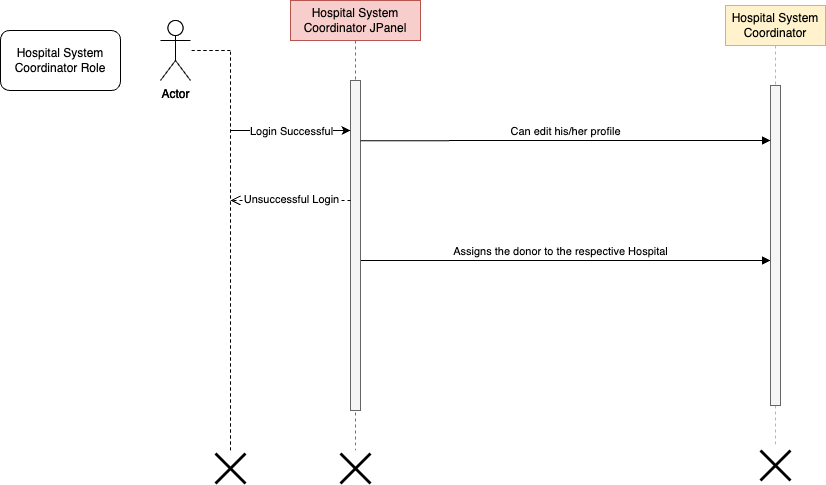

The diagram above was exported from draw.io. Its source (the exported page's mxGraphModel, read from the mxfile embedded in the PNG):
<mxGraphModel dx="1781" dy="652" grid="1" gridSize="10" guides="1" tooltips="1" connect="1" arrows="1" fold="1" page="1" pageScale="1" pageWidth="827" pageHeight="1169" math="0" shadow="0">
  <root>
    <mxCell id="0" />
    <mxCell id="1" parent="0" />
    <mxCell id="x3yaCWnLROzlWs18PSni-2" value="" style="html=1;points=[];perimeter=orthogonalPerimeter;outlineConnect=0;targetShapes=umlLifeline;portConstraint=eastwest;newEdgeStyle={&quot;edgeStyle&quot;:&quot;elbowEdgeStyle&quot;,&quot;elbow&quot;:&quot;vertical&quot;,&quot;curved&quot;:0,&quot;rounded&quot;:0};fillColor=#f5f5f5;fontColor=#333333;strokeColor=#666666;" vertex="1" parent="1">
      <mxGeometry x="280" y="190" width="10" height="330" as="geometry" />
    </mxCell>
    <mxCell id="x3yaCWnLROzlWs18PSni-4" value="Actor" style="shape=umlActor;verticalLabelPosition=bottom;verticalAlign=top;html=1;outlineConnect=0;" vertex="1" parent="1">
      <mxGeometry x="90" y="130" width="30" height="60" as="geometry" />
    </mxCell>
    <mxCell id="x3yaCWnLROzlWs18PSni-5" value="" style="endArrow=none;dashed=1;html=1;rounded=0;" edge="1" parent="1">
      <mxGeometry width="50" height="50" relative="1" as="geometry">
        <mxPoint x="160" y="560" as="sourcePoint" />
        <mxPoint x="160" y="160" as="targetPoint" />
      </mxGeometry>
    </mxCell>
    <mxCell id="x3yaCWnLROzlWs18PSni-6" value="" style="endArrow=none;dashed=1;html=1;rounded=0;" edge="1" parent="1" target="x3yaCWnLROzlWs18PSni-4">
      <mxGeometry width="50" height="50" relative="1" as="geometry">
        <mxPoint x="160" y="160" as="sourcePoint" />
        <mxPoint x="450" y="310" as="targetPoint" />
      </mxGeometry>
    </mxCell>
    <mxCell id="x3yaCWnLROzlWs18PSni-7" value="" style="endArrow=classic;html=1;rounded=0;" edge="1" parent="1" target="x3yaCWnLROzlWs18PSni-2">
      <mxGeometry width="50" height="50" relative="1" as="geometry">
        <mxPoint x="160" y="240" as="sourcePoint" />
        <mxPoint x="280" y="240" as="targetPoint" />
      </mxGeometry>
    </mxCell>
    <mxCell id="x3yaCWnLROzlWs18PSni-8" value="Assigns the donor to the respective Hospital" style="html=1;verticalAlign=bottom;endArrow=block;edgeStyle=elbowEdgeStyle;elbow=horizontal;curved=0;rounded=0;" edge="1" parent="1">
      <mxGeometry x="-0.0244" relative="1" as="geometry">
        <mxPoint x="290" y="370" as="sourcePoint" />
        <Array as="points">
          <mxPoint x="610.5" y="370" />
        </Array>
        <mxPoint x="700" y="370" as="targetPoint" />
        <mxPoint as="offset" />
      </mxGeometry>
    </mxCell>
    <mxCell id="x3yaCWnLROzlWs18PSni-9" value="Hospital System Coordinator&amp;nbsp;JPanel" style="shape=umlLifeline;perimeter=lifelinePerimeter;whiteSpace=wrap;html=1;container=0;dropTarget=0;collapsible=0;recursiveResize=0;outlineConnect=0;portConstraint=eastwest;newEdgeStyle={&quot;edgeStyle&quot;:&quot;elbowEdgeStyle&quot;,&quot;elbow&quot;:&quot;vertical&quot;,&quot;curved&quot;:0,&quot;rounded&quot;:0};fillColor=#f8cecc;strokeColor=#b85450;" vertex="1" parent="1">
      <mxGeometry x="220" y="110" width="130" height="450" as="geometry" />
    </mxCell>
    <mxCell id="x3yaCWnLROzlWs18PSni-10" value="" style="html=1;points=[];perimeter=orthogonalPerimeter;outlineConnect=0;targetShapes=umlLifeline;portConstraint=eastwest;newEdgeStyle={&quot;edgeStyle&quot;:&quot;elbowEdgeStyle&quot;,&quot;elbow&quot;:&quot;vertical&quot;,&quot;curved&quot;:0,&quot;rounded&quot;:0};fillColor=#f5f5f5;fontColor=#333333;strokeColor=#666666;" vertex="1" parent="x3yaCWnLROzlWs18PSni-9">
      <mxGeometry x="60" y="80" width="10" height="330" as="geometry" />
    </mxCell>
    <mxCell id="x3yaCWnLROzlWs18PSni-11" value="Hospital System Coordinator" style="shape=umlLifeline;perimeter=lifelinePerimeter;whiteSpace=wrap;html=1;container=0;dropTarget=0;collapsible=0;recursiveResize=0;outlineConnect=0;portConstraint=eastwest;newEdgeStyle={&quot;edgeStyle&quot;:&quot;elbowEdgeStyle&quot;,&quot;elbow&quot;:&quot;vertical&quot;,&quot;curved&quot;:0,&quot;rounded&quot;:0};fillColor=#fff2cc;strokeColor=#d6b656;" vertex="1" parent="1">
      <mxGeometry x="655" y="115" width="100" height="440" as="geometry" />
    </mxCell>
    <mxCell id="x3yaCWnLROzlWs18PSni-12" value="" style="html=1;points=[];perimeter=orthogonalPerimeter;outlineConnect=0;targetShapes=umlLifeline;portConstraint=eastwest;newEdgeStyle={&quot;edgeStyle&quot;:&quot;elbowEdgeStyle&quot;,&quot;elbow&quot;:&quot;vertical&quot;,&quot;curved&quot;:0,&quot;rounded&quot;:0};fillColor=#f5f5f5;fontColor=#333333;strokeColor=#666666;" vertex="1" parent="x3yaCWnLROzlWs18PSni-11">
      <mxGeometry x="45" y="80" width="10" height="320" as="geometry" />
    </mxCell>
    <mxCell id="x3yaCWnLROzlWs18PSni-14" value="Can edit his/her profile" style="html=1;verticalAlign=bottom;endArrow=block;edgeStyle=elbowEdgeStyle;elbow=vertical;curved=0;rounded=0;exitX=1;exitY=0.152;exitDx=0;exitDy=0;exitPerimeter=0;" edge="1" parent="1" target="x3yaCWnLROzlWs18PSni-12">
      <mxGeometry relative="1" as="geometry">
        <mxPoint x="290" y="250.15999999999997" as="sourcePoint" />
        <Array as="points">
          <mxPoint x="610" y="250" />
        </Array>
        <mxPoint x="680" y="250" as="targetPoint" />
      </mxGeometry>
    </mxCell>
    <mxCell id="x3yaCWnLROzlWs18PSni-15" value="Actor" style="shape=umlActor;verticalLabelPosition=bottom;verticalAlign=top;html=1;outlineConnect=0;" vertex="1" parent="1">
      <mxGeometry x="90" y="130" width="30" height="60" as="geometry" />
    </mxCell>
    <mxCell id="x3yaCWnLROzlWs18PSni-16" value="Hospital System Coordinator&amp;nbsp;Role" style="rounded=1;whiteSpace=wrap;html=1;" vertex="1" parent="1">
      <mxGeometry x="-70" y="140" width="120" height="60" as="geometry" />
    </mxCell>
    <mxCell id="x3yaCWnLROzlWs18PSni-17" value="" style="endArrow=none;dashed=1;html=1;rounded=0;" edge="1" parent="1">
      <mxGeometry width="50" height="50" relative="1" as="geometry">
        <mxPoint x="160" y="560" as="sourcePoint" />
        <mxPoint x="160" y="160" as="targetPoint" />
      </mxGeometry>
    </mxCell>
    <mxCell id="x3yaCWnLROzlWs18PSni-18" value="" style="endArrow=none;dashed=1;html=1;rounded=0;" edge="1" parent="1" target="x3yaCWnLROzlWs18PSni-15">
      <mxGeometry width="50" height="50" relative="1" as="geometry">
        <mxPoint x="160" y="160" as="sourcePoint" />
        <mxPoint x="450" y="310" as="targetPoint" />
      </mxGeometry>
    </mxCell>
    <mxCell id="x3yaCWnLROzlWs18PSni-19" value="" style="shape=umlDestroy;whiteSpace=wrap;html=1;strokeWidth=3;targetShapes=umlLifeline;" vertex="1" parent="1">
      <mxGeometry x="145" y="563" width="30" height="30" as="geometry" />
    </mxCell>
    <mxCell id="x3yaCWnLROzlWs18PSni-20" value="" style="endArrow=classic;html=1;rounded=0;" edge="1" parent="1" target="x3yaCWnLROzlWs18PSni-10">
      <mxGeometry width="50" height="50" relative="1" as="geometry">
        <mxPoint x="160" y="240" as="sourcePoint" />
        <mxPoint x="280" y="240" as="targetPoint" />
      </mxGeometry>
    </mxCell>
    <mxCell id="x3yaCWnLROzlWs18PSni-21" value="Login Successful" style="edgeLabel;html=1;align=center;verticalAlign=middle;resizable=0;points=[];" vertex="1" connectable="0" parent="x3yaCWnLROzlWs18PSni-20">
      <mxGeometry x="-0.12" relative="1" as="geometry">
        <mxPoint x="7" as="offset" />
      </mxGeometry>
    </mxCell>
    <mxCell id="x3yaCWnLROzlWs18PSni-24" value="" style="shape=umlDestroy;whiteSpace=wrap;html=1;strokeWidth=3;targetShapes=umlLifeline;" vertex="1" parent="1">
      <mxGeometry x="690" y="560" width="30" height="30" as="geometry" />
    </mxCell>
    <mxCell id="x3yaCWnLROzlWs18PSni-26" value="" style="shape=umlDestroy;whiteSpace=wrap;html=1;strokeWidth=3;targetShapes=umlLifeline;" vertex="1" parent="1">
      <mxGeometry x="270" y="563" width="30" height="30" as="geometry" />
    </mxCell>
    <mxCell id="x3yaCWnLROzlWs18PSni-29" value="" style="html=1;verticalAlign=bottom;endArrow=open;dashed=1;endSize=8;edgeStyle=elbowEdgeStyle;elbow=horizontal;curved=0;rounded=0;" edge="1" parent="1">
      <mxGeometry relative="1" as="geometry">
        <mxPoint x="160" y="310" as="targetPoint" />
        <Array as="points" />
        <mxPoint x="280" y="310" as="sourcePoint" />
        <mxPoint as="offset" />
      </mxGeometry>
    </mxCell>
    <mxCell id="x3yaCWnLROzlWs18PSni-30" value="Unsuccessful Login" style="edgeLabel;html=1;align=center;verticalAlign=middle;resizable=0;points=[];" vertex="1" connectable="0" parent="x3yaCWnLROzlWs18PSni-29">
      <mxGeometry x="0.2333" y="-2" relative="1" as="geometry">
        <mxPoint x="14" as="offset" />
      </mxGeometry>
    </mxCell>
  </root>
</mxGraphModel>